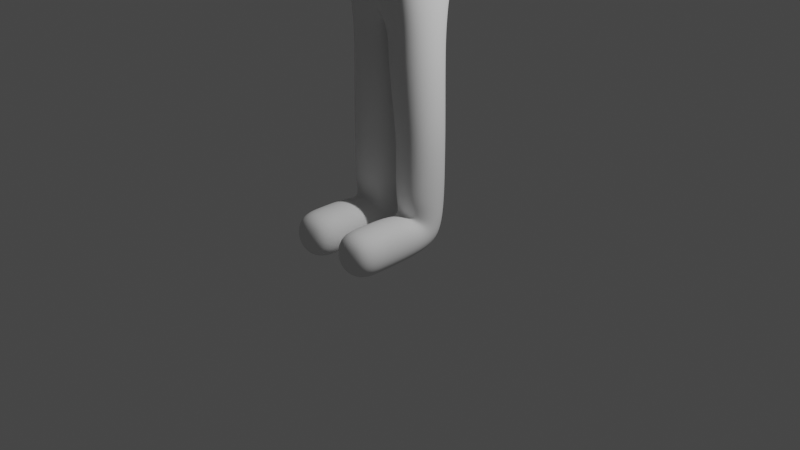 # Source: body.blend  (saved by Blender 2.82.7; exported with 4.5.12 LTS)
import bpy
from mathutils import Matrix  # noqa: F401  (used for matrix-valued properties, if any)

bpy.ops.wm.read_factory_settings(use_empty=True)
scene = bpy.context.scene
scene.name = 'Scene'

# ---- collections
col_collection = bpy.data.collections.new('Collection'); scene.collection.children.link(col_collection)

# ---- world
world_world = bpy.data.worlds.new('World'); scene.world = world_world
world_world.use_nodes = True; world_world.node_tree.nodes.clear()
_N = world_world.node_tree.nodes; _L = world_world.node_tree.links
n0 = _N.new('ShaderNodeOutputWorld'); n0.name = 'World Output'; n0.location = (300, 300)
n1 = _N.new('ShaderNodeBackground'); n1.name = 'Background'; n1.location = (10, 300)
n1.inputs[0].default_value = (0.05088, 0.05088, 0.05088, 1.0)
_L.new(n1.outputs[0], n0.inputs[0])
n0.is_active_output = True
world_world.color = (0.05088, 0.05088, 0.05088)
world_world.use_sun_shadow = False
world_world.sun_shadow_jitter_overblur = 0.0

# ---- cameras
cam_camera = bpy.data.cameras.new('Camera')
cam_camera.clip_end = 100.0
cam_camera.ortho_scale = 7.314

# ---- lights
light_light = bpy.data.lights.new('Light', 'POINT')
light_light.transmission_factor = 0.0
light_light.energy = 1000.0
light_light.shadow_soft_size = 0.1
light_light.shadow_maximum_resolution = 0.006
light_light.use_absolute_resolution = True

# ---- meshes
me_body = bpy.data.meshes.new('Body')
me_body.from_pydata([(0.3, 0.0, 0.0), (0.3, -1.0, 0.0), (0.3, 0.0, 1.0), (0.2, 0.0, 2.2), (0.0, 0.0, 4.0), (1.0, 0.0, 4.0), (2.0, 0.0, 4.0), (0.0, 0.0, 4.2), (0.0, -0.3, 4.4), (0.0, 0.0, 5.8), (2.2, 0.0, 4.0), (2.7, 0.0, 4.0), (2.6, 0.2, 4.0), (2.5, -0.2, 4.0), (-7.451e-09, 0.0, 3.0)], [(0, 1), (2, 0), (3, 2), (14, 3), (5, 4), (6, 5), (4, 7), (7, 8), (8, 9), (10, 6), (11, 10), (10, 12), (10, 13), (4, 14)], [])
_uv = me_body.uv_layers.new(name='UVMap')
_uv.uv.foreach_set('vector', [])
me_body.use_remesh_fix_poles = True
me_body.use_remesh_preserve_attributes = False
me_body.use_mirror_vertex_groups = False
me_body.update()
me_bodycopy = bpy.data.meshes.new('BodyCopy')
me_bodycopy.from_pydata([(0.05, 0.1768, -0.1768), (0.05, -0.1768, 0.1768), (0.55, -0.1768, 0.1768), (0.55, 0.1768, -0.1768), (0.05, -1.0, -0.25), (0.05, -1.0, 0.25), (0.55, -1.0, 0.25), (0.55, -1.0, -0.25), (0.05022, 0.25, 0.9896), (0.05022, -0.25, 0.9896), (0.5498, -0.25, 1.01), (0.5498, 0.25, 1.01), (-1.863e-08, 0.3039, 2.15), (-1.118e-08, -0.3039, 2.15), (0.4999, -0.3039, 2.25), (0.4999, 0.3039, 2.25), (1.0, 0.146, 3.854), (1.0, -0.146, 3.854), (1.0, -0.146, 4.146), (1.0, 0.146, 4.146), (2.0, 0.1081, 3.892), (2.0, -0.1081, 3.892), (2.0, -0.1081, 4.108), (2.0, 0.1081, 4.108), (2.7, 0.04096, 3.959), (2.7, -0.04096, 3.959), (2.7, -0.04096, 4.041), (2.7, 0.04096, 4.041), (2.587, 0.2256, 3.971), (2.613, 0.1744, 3.971), (2.613, 0.1744, 4.029), (2.587, 0.2256, 4.029), (2.52, -0.1696, 3.964), (2.48, -0.2304, 3.964), (2.48, -0.2304, 4.036), (2.52, -0.1696, 4.036), (-0.55, 0.1768, -0.1768), (-0.05, 0.1768, -0.1768), (-0.05, -0.1768, 0.1768), (-0.55, -0.1768, 0.1768), (-0.55, -1.0, -0.25), (-0.05, -1.0, -0.25), (-0.05, -1.0, 0.25), (-0.55, -1.0, 0.25), (-0.5498, 0.25, 1.01), (-0.05022, 0.25, 0.9896), (-0.05022, -0.25, 0.9896), (-0.5498, -0.25, 1.01), (-0.4999, 0.3039, 2.25), (-0.4999, -0.3039, 2.25), (-1.0, -0.146, 3.854), (-1.0, 0.146, 3.854), (-1.0, 0.146, 4.146), (-1.0, -0.146, 4.146), (-2.0, -0.1081, 3.892), (-2.0, 0.1081, 3.892), (-2.0, 0.1081, 4.108), (-2.0, -0.1081, 4.108), (0.04766, -0.04202, 4.178), (-0.04766, -0.04202, 4.178), (-0.04766, 0.04202, 4.222), (0.04766, 0.04202, 4.222), (0.7226, -0.9695, 4.128), (-0.7226, -0.9695, 4.128), (-0.7226, 0.3695, 4.672), (0.7226, 0.3695, 4.672), (0.7226, -0.7066, 5.951), (-0.7226, -0.7066, 5.951), (-0.7226, 0.7066, 5.649), (0.7226, 0.7066, 5.649), (-2.7, -0.04096, 3.959), (-2.7, 0.04096, 3.959), (-2.7, 0.04096, 4.041), (-2.7, -0.04096, 4.041), (-2.613, 0.1744, 3.971), (-2.587, 0.2256, 3.971), (-2.587, 0.2256, 4.029), (-2.613, 0.1744, 4.029), (-2.48, -0.2304, 3.964), (-2.52, -0.1696, 3.964), (-2.52, -0.1696, 4.036), (-2.48, -0.2304, 4.036), (0.05, -0.3333, -0.25), (0.05, -0.3333, 0.25), (0.55, -0.3333, 0.25), (0.55, -0.3333, -0.25), (0.05, -0.6667, -0.25), (0.05, -0.6667, 0.25), (0.55, -0.6667, 0.25), (0.55, -0.6667, -0.25), (0.05, 0.25, 0.6667), (0.05, -0.25, 0.6667), (0.55, -0.25, 0.6667), (0.55, 0.25, 0.6667), (0.05, 0.25, 0.3333), (0.05, -0.25, 0.3333), (0.55, -0.25, 0.3333), (0.55, 0.25, 0.3333), (-0.04639, 0.2841, 1.735), (-0.04639, -0.2841, 1.735), (0.5199, -0.2841, 1.783), (0.5199, 0.2841, 1.783), (0.003367, 0.2667, 1.349), (0.003367, -0.2667, 1.349), (0.5349, -0.2667, 1.393), (0.5349, 0.2667, 1.393), (0.7367, 0.2171, 3.783), (0.7367, -0.2171, 3.783), (0.7367, -0.2171, 4.217), (0.7367, 0.2171, 4.217), (1.804, 0.1155, 3.885), (1.804, -0.1155, 3.885), (1.804, -0.1155, 4.115), (1.804, 0.1155, 4.115), (1.557, 0.1249, 3.875), (1.557, -0.1249, 3.875), (1.557, -0.1249, 4.125), (1.557, 0.1249, 4.125), (1.287, 0.1351, 3.865), (1.287, -0.1351, 3.865), (1.287, -0.1351, 4.135), (1.287, 0.1351, 4.135), (2.66, 0.04635, 3.954), (2.66, -0.04635, 3.954), (2.66, -0.04635, 4.046), (2.66, 0.04635, 4.046), (2.558, 0.05998, 3.94), (2.558, -0.05998, 3.94), (2.558, -0.05998, 4.06), (2.558, 0.05998, 4.06), (2.402, 0.04844, 3.922), (2.394, -0.05765, 3.923), (2.394, -0.05765, 4.077), (2.402, 0.04844, 4.078), (2.333, 0.1503, 3.925), (2.333, 0.1503, 4.075), (2.433, 0.1798, 3.943), (2.483, 0.07822, 3.943), (2.483, 0.07822, 4.057), (2.433, 0.1798, 4.057), (2.515, 0.2041, 3.958), (2.552, 0.1293, 3.958), (2.552, 0.1293, 4.042), (2.515, 0.2041, 4.042), (2.303, -0.1573, 3.926), (2.303, -0.1573, 4.074), (2.458, -0.108, 3.947), (2.399, -0.197, 3.947), (2.399, -0.197, 4.053), (2.458, -0.108, 4.053), (0.4596, -0.4596, 3.731), (-0.4596, -0.4596, 3.731), (-0.4596, 0.4596, 3.731), (0.4596, 0.4596, 3.731), (0.5156, -0.5156, 3.384), (-0.5156, -0.5156, 3.384), (-0.5156, 0.5156, 3.384), (0.5156, 0.5156, 3.384), (-0.55, -0.3333, -0.25), (-0.05, -0.3333, -0.25), (-0.05, -0.3333, 0.25), (-0.55, -0.3333, 0.25), (-0.55, -0.6667, -0.25), (-0.05, -0.6667, -0.25), (-0.05, -0.6667, 0.25), (-0.55, -0.6667, 0.25), (-0.55, 0.25, 0.6667), (-0.05, 0.25, 0.6667), (-0.05, -0.25, 0.6667), (-0.55, -0.25, 0.6667), (-0.55, 0.25, 0.3333), (-0.05, 0.25, 0.3333), (-0.05, -0.25, 0.3333), (-0.55, -0.25, 0.3333), (-0.5199, 0.2841, 1.783), (0.04639, 0.2841, 1.735), (0.04639, -0.2841, 1.735), (-0.5199, -0.2841, 1.783), (-0.5349, 0.2667, 1.393), (-0.003367, 0.2667, 1.349), (-0.003367, -0.2667, 1.349), (-0.5349, -0.2667, 1.393), (-0.7367, -0.2171, 3.783), (-0.7367, 0.2171, 3.783), (-0.7367, 0.2171, 4.217), (-0.7367, -0.2171, 4.217), (-1.804, -0.1155, 3.885), (-1.804, 0.1155, 3.885), (-1.804, 0.1155, 4.115), (-1.804, -0.1155, 4.115), (-1.557, -0.1249, 3.875), (-1.557, 0.1249, 3.875), (-1.557, 0.1249, 4.125), (-1.557, -0.1249, 4.125), (-1.287, -0.1351, 3.865), (-1.287, 0.1351, 3.865), (-1.287, 0.1351, 4.135), (-1.287, -0.1351, 4.135), (-2.66, -0.04635, 3.954), (-2.66, 0.04635, 3.954), (-2.66, 0.04635, 4.046), (-2.66, -0.04635, 4.046), (-2.558, -0.05998, 3.94), (-2.558, 0.05998, 3.94), (-2.558, 0.05998, 4.06), (-2.558, -0.05998, 4.06), (-2.394, -0.05765, 3.923), (-2.402, 0.04844, 3.922), (-2.402, 0.04844, 4.078), (-2.394, -0.05765, 4.077), (-2.333, 0.1503, 3.925), (-2.333, 0.1503, 4.075), (-2.483, 0.07822, 3.943), (-2.433, 0.1798, 3.943), (-2.433, 0.1798, 4.057), (-2.483, 0.07822, 4.057), (-2.552, 0.1293, 3.958), (-2.515, 0.2041, 3.958), (-2.515, 0.2041, 4.042), (-2.552, 0.1293, 4.042), (-2.303, -0.1573, 3.926), (-2.303, -0.1573, 4.074), (-2.399, -0.197, 3.947), (-2.458, -0.108, 3.947), (-2.458, -0.108, 4.053), (-2.399, -0.197, 4.053), (-0.04766, -0.04202, 4.178), (-0.04766, 0.04202, 4.222), (0.04766, 0.04202, 4.222)], [], [(130, 20, 134), (97, 94, 90, 93), (23, 133, 135), (109, 106, 153), (96, 97, 93, 92), (95, 96, 92, 91), (94, 95, 91, 90), (93, 90, 8, 11), (92, 93, 11, 10), (91, 92, 10, 9), (90, 91, 9, 8), (7, 4, 86, 89), (6, 7, 89, 88), (144, 21, 131), (5, 6, 88, 87), (145, 132, 22), (107, 108, 150), (4, 5, 87, 86), (89, 86, 82, 85), (88, 89, 85, 84), (87, 88, 84, 83), (185, 182, 151), (86, 87, 83, 82), (61, 108, 109), (48, 49, 155, 156), (85, 82, 0, 3), (84, 85, 3, 2), (185, 60, 184), (83, 84, 2, 1), (82, 83, 1, 0), (81, 80, 79, 78), (77, 76, 75, 74), (73, 72, 71, 70), (69, 68, 67, 66), (15, 12, 157), (183, 184, 152), (13, 14, 154), (40, 41, 42, 43), (35, 34, 33, 32), (154, 14, 15, 157), (31, 30, 29, 28), (60, 227, 228, 61), (61, 228, 58, 108), (220, 206, 54), (55, 207, 210), (221, 57, 209), (48, 156, 12), (108, 58, 226, 185), (12, 156, 157), (208, 56, 211), (184, 60, 61, 109), (27, 26, 25, 24), (155, 13, 154), (185, 226, 227, 60), (152, 184, 109, 153), (49, 13, 155), (7, 6, 5, 4), (108, 185, 151, 150), (106, 107, 150, 153), (151, 182, 183, 152), (23, 22, 132, 133), (55, 54, 206, 207), (57, 56, 208, 209), (131, 21, 20, 130), (134, 20, 23, 135), (56, 55, 210, 211), (21, 144, 145, 22), (221, 220, 54, 57), (0, 1, 95, 94), (1, 2, 96, 95), (2, 3, 97, 96), (3, 0, 94, 97), (98, 99, 13, 12), (99, 100, 14, 13), (100, 101, 15, 14), (101, 98, 12, 15), (102, 103, 99, 98), (103, 104, 100, 99), (104, 105, 101, 100), (105, 102, 98, 101), (8, 9, 103, 102), (9, 10, 104, 103), (10, 11, 105, 104), (11, 8, 102, 105), (16, 17, 107, 106), (17, 18, 108, 107), (18, 19, 109, 108), (19, 16, 106, 109), (20, 21, 111, 110), (21, 22, 112, 111), (22, 23, 113, 112), (23, 20, 110, 113), (110, 111, 115, 114), (111, 112, 116, 115), (112, 113, 117, 116), (113, 110, 114, 117), (114, 115, 119, 118), (115, 116, 120, 119), (116, 117, 121, 120), (117, 114, 118, 121), (118, 119, 17, 16), (119, 120, 18, 17), (120, 121, 19, 18), (121, 118, 16, 19), (62, 63, 226, 58), (63, 64, 227, 226), (64, 65, 228, 227), (65, 62, 58, 228), (66, 67, 63, 62), (67, 68, 64, 63), (68, 69, 65, 64), (69, 66, 62, 65), (24, 25, 123, 122), (25, 26, 124, 123), (26, 27, 125, 124), (27, 24, 122, 125), (122, 123, 127, 126), (123, 124, 128, 127), (124, 125, 129, 128), (125, 122, 126, 129), (126, 127, 131, 130), (127, 128, 132, 131), (128, 129, 133, 132), (129, 126, 130, 133), (136, 137, 130, 134), (137, 138, 133, 130), (138, 139, 135, 133), (139, 136, 134, 135), (140, 141, 137, 136), (141, 142, 138, 137), (142, 143, 139, 138), (143, 140, 136, 139), (28, 29, 141, 140), (29, 30, 142, 141), (30, 31, 143, 142), (31, 28, 140, 143), (146, 147, 144, 131), (147, 148, 145, 144), (148, 149, 132, 145), (149, 146, 131, 132), (32, 33, 147, 146), (33, 34, 148, 147), (34, 35, 149, 148), (35, 32, 146, 149), (150, 151, 155, 154), (151, 152, 156, 155), (152, 153, 157, 156), (153, 150, 154, 157), (36, 37, 159, 158), (37, 38, 160, 159), (38, 39, 161, 160), (39, 36, 158, 161), (158, 159, 163, 162), (159, 160, 164, 163), (160, 161, 165, 164), (161, 158, 162, 165), (162, 163, 41, 40), (163, 164, 42, 41), (164, 165, 43, 42), (165, 162, 40, 43), (44, 45, 167, 166), (45, 46, 168, 167), (46, 47, 169, 168), (47, 44, 166, 169), (166, 167, 171, 170), (167, 168, 172, 171), (168, 169, 173, 172), (169, 166, 170, 173), (170, 171, 37, 36), (171, 172, 38, 37), (172, 173, 39, 38), (173, 170, 36, 39), (48, 12, 175, 174), (12, 13, 176, 175), (13, 49, 177, 176), (49, 48, 174, 177), (174, 175, 179, 178), (175, 176, 180, 179), (176, 177, 181, 180), (177, 174, 178, 181), (178, 179, 45, 44), (179, 180, 46, 45), (180, 181, 47, 46), (181, 178, 44, 47), (50, 51, 183, 182), (51, 52, 184, 183), (52, 53, 185, 184), (53, 50, 182, 185), (54, 55, 187, 186), (55, 56, 188, 187), (56, 57, 189, 188), (57, 54, 186, 189), (186, 187, 191, 190), (187, 188, 192, 191), (188, 189, 193, 192), (189, 186, 190, 193), (190, 191, 195, 194), (191, 192, 196, 195), (192, 193, 197, 196), (193, 190, 194, 197), (194, 195, 51, 50), (195, 196, 52, 51), (196, 197, 53, 52), (197, 194, 50, 53), (70, 71, 199, 198), (71, 72, 200, 199), (72, 73, 201, 200), (73, 70, 198, 201), (198, 199, 203, 202), (199, 200, 204, 203), (200, 201, 205, 204), (201, 198, 202, 205), (202, 203, 207, 206), (203, 204, 208, 207), (204, 205, 209, 208), (205, 202, 206, 209), (212, 213, 210, 207), (213, 214, 211, 210), (214, 215, 208, 211), (215, 212, 207, 208), (216, 217, 213, 212), (217, 218, 214, 213), (218, 219, 215, 214), (219, 216, 212, 215), (74, 75, 217, 216), (75, 76, 218, 217), (76, 77, 219, 218), (77, 74, 216, 219), (222, 223, 206, 220), (223, 224, 209, 206), (224, 225, 221, 209), (225, 222, 220, 221), (78, 79, 223, 222), (79, 80, 224, 223), (80, 81, 225, 224), (81, 78, 222, 225)])
me_bodycopy.polygons.foreach_set('use_smooth', [True] * 236)
me_bodycopy.use_remesh_fix_poles = True
me_bodycopy.use_remesh_preserve_attributes = False
me_bodycopy.use_mirror_vertex_groups = False
me_bodycopy.update()
arm_armature = bpy.data.armatures.new('Armature')  # bones are not reproduced
arm_armaturecopy = bpy.data.armatures.new('ArmatureCopy')  # bones are not reproduced

# ---- objects
ob_light = bpy.data.objects.new('Light', light_light)
ob_camera = bpy.data.objects.new('Camera', cam_camera)
ob_body = bpy.data.objects.new('Body', me_body)
ob_armature = bpy.data.objects.new('Armature', arm_armature)
ob_bodycopy = bpy.data.objects.new('BodyCopy', me_bodycopy)
ob_armaturecopy = bpy.data.objects.new('ArmatureCopy', arm_armaturecopy)

# ---- transforms, parenting, visibility, modifiers, constraints
ob_light.location = (4.076, 1.005, 5.904)
ob_light.rotation_euler = (0.6503, 0.05522, 1.866)
ob_light.lock_rotations_4d = False
ob_light.empty_display_type = 'ARROWS'
ob_light.color = (0.0, 0.0, 0.0, 0.0)
ob_light.lineart.crease_threshold = 0.0
ob_camera.location = (7.359, -6.926, 4.958)
ob_camera.rotation_euler = (1.109, 0.0, 0.8149)
ob_camera.lock_rotations_4d = False
ob_camera.empty_display_type = 'ARROWS'
ob_camera.color = (0.0, 0.0, 0.0, 0.0)
ob_camera.display_type = 'WIRE'
ob_camera.lineart.crease_threshold = 0.0
ob_body.location = (-10.0, 0.0, 0.0)
ob_body.lineart.crease_threshold = 0.0
_m = ob_body.modifiers.new('Mirror', 'MIRROR')
_m = ob_body.modifiers.new('Skin', 'SKIN')
_m.use_smooth_shade = True
_m = ob_body.modifiers.new('Subdivision', 'SUBSURF')
_m.uv_smooth = 'PRESERVE_CORNERS'
_m.render_levels = 1
_m.show_only_control_edges = False
ob_armature.location = (-10.0, 0.0, 2.3)
ob_armature.lineart.crease_threshold = 0.0
ob_bodycopy.parent = ob_armaturecopy
ob_bodycopy.matrix_parent_inverse = Matrix(((1.0, -0.0, 0.0, -0.0), (-0.0, 1.0, -0.0, 0.0), (0.0, -0.0, 1.0, -2.3), (-0.0, 0.0, -0.0, 1.0)))
ob_bodycopy.location = (0.0, 0.0, 0.0)
ob_bodycopy.lineart.crease_threshold = 0.0
_vg = ob_bodycopy.vertex_groups.new(name='Bone')
for _i, _w in zip([14, 15, 48, 49, 59, 150, 151, 152, 153, 154, 155, 156, 157], [0.06917, 0.06317, 0.06339, 0.0668, 0.08333, 0.09664, 0.09131, 0.0932, 0.1099, 0.8127, 0.8153, 0.8123, 0.8116]): _vg.add([_i], _w, 'REPLACE')
_vg = ob_bodycopy.vertex_groups.new(name='ArmUpperLeft')
for _i, _w in zip([16, 17, 18, 19, 58, 59, 60, 61, 62, 106, 107, 108, 109, 114, 115, 116, 117, 118, 119, 120, 121, 150, 151, 152, 153, 154, 157, 226, 227, 228], [0.9963, 0.9966, 0.9937, 0.9964, 0.2674, 0.08333, 0.1026, 0.6188, 0.05081, 0.982, 0.9702, 0.8619, 0.9711, 0.04057, 0.04057, 0.04056, 0.04057, 0.9549, 0.9549, 0.9548, 0.9549, 0.8179, 0.04415, 0.05341, 0.8057, 0.0961, 0.09586, 0.07331, 0.01532, 0.1067]): _vg.add([_i], _w, 'REPLACE')
_vg = ob_bodycopy.vertex_groups.new(name='ArmLowerLeft')
for _i, _w in zip([20, 21, 22, 23, 24, 25, 26, 27, 28, 29, 30, 31, 32, 33, 34, 35, 59, 110, 111, 112, 113, 114, 115, 116, 117, 118, 119, 120, 121, 122, 123, 124, 125, 126, 127, 128, 129, 130, 131, 132, 133, 134, 135, 136, 137, 138, 139, 140, 141, 142, 143, 144, 145, 146, 147, 148, 149], [0.9999, 0.9999, 0.9999, 0.9999, 1.0, 1.0, 1.0, 1.0, 1.0, 1.0, 1.0, 1.0, 1.0, 1.0, 1.0, 1.0, 0.08333, 0.9979, 0.9979, 0.9979, 0.9979, 0.9547, 0.9547, 0.9547, 0.9547, 0.04008, 0.04007, 0.04004, 0.04005, 1.0, 1.0, 1.0, 1.0, 1.0, 1.0, 1.0, 1.0, 1.0, 1.0, 1.0, 1.0, 1.0, 1.0, 1.0, 1.0, 1.0, 1.0, 1.0, 1.0, 1.0, 1.0, 1.0, 1.0, 1.0, 1.0, 1.0, 1.0]): _vg.add([_i], _w, 'REPLACE')
_vg = ob_bodycopy.vertex_groups.new(name='ArmUpperRight')
for _i, _w in zip([50, 51, 52, 53, 58, 59, 60, 61, 63, 150, 151, 152, 153, 155, 156, 182, 183, 184, 185, 190, 191, 192, 193, 194, 195, 196, 197, 226, 227], [0.9952, 0.9965, 0.995, 0.9928, 0.06441, 0.08333, 0.2166, 0.01453, 0.04466, 0.05178, 0.8254, 0.8322, 0.06573, 0.09528, 0.0976, 0.9702, 0.9782, 0.9174, 0.8239, 0.04056, 0.04057, 0.04056, 0.04056, 0.9548, 0.9549, 0.9548, 0.9547, 0.2387, 0.04136]): _vg.add([_i], _w, 'REPLACE')
_vg = ob_bodycopy.vertex_groups.new(name='ArmLowerRight')
for _i, _w in zip([54, 55, 56, 57, 59, 70, 71, 72, 73, 74, 75, 76, 77, 78, 79, 80, 81, 186, 187, 188, 189, 190, 191, 192, 193, 194, 195, 196, 197, 198, 199, 200, 201, 202, 203, 204, 205, 206, 207, 208, 209, 210, 211, 212, 213, 214, 215, 216, 217, 218, 219, 220, 221, 222, 223, 224, 225], [0.9999, 0.9999, 0.9999, 0.9999, 0.08333, 1.0, 1.0, 1.0, 1.0, 1.0, 1.0, 1.0, 1.0, 1.0, 1.0, 1.0, 1.0, 0.9979, 0.9979, 0.9979, 0.9979, 0.9547, 0.9547, 0.9547, 0.9547, 0.04008, 0.04007, 0.04004, 0.04005, 1.0, 1.0, 1.0, 1.0, 1.0, 1.0, 1.0, 1.0, 1.0, 1.0, 1.0, 1.0, 1.0, 1.0, 1.0, 1.0, 1.0, 1.0, 1.0, 1.0, 1.0, 1.0, 1.0, 1.0, 1.0, 1.0, 1.0, 1.0]): _vg.add([_i], _w, 'REPLACE')
_vg = ob_bodycopy.vertex_groups.new(name='Head')
for _i, _w in zip([58, 59, 60, 61, 62, 63, 64, 65, 66, 67, 68, 69, 108, 109, 151, 184, 185, 226, 227, 228], [0.6658, 0.08333, 0.6788, 0.3472, 0.9316, 0.9321, 0.9875, 0.9786, 0.9909, 0.9918, 0.9968, 0.9972, 0.2048, 0.04202, 0.006295, 0.09695, 0.2507, 0.6854, 0.9212, 0.8811]): _vg.add([_i], _w, 'REPLACE')
_vg = ob_bodycopy.vertex_groups.new(name='LegUpperLeft')
for _i, _w in zip([12, 13, 14, 15, 48, 49, 59, 98, 99, 100, 101, 102, 103, 104, 105, 154, 157, 176], [0.1024, 0.8735, 0.8676, 0.7778, 0.0335, 0.151, 0.08333, 0.9003, 0.9312, 0.898, 0.8845, 0.09101, 0.09402, 0.07035, 0.06945, 0.06269, 0.04802, 0.0344]): _vg.add([_i], _w, 'REPLACE')
_vg = ob_bodycopy.vertex_groups.new(name='LegLowerLeft')
for _i, _w in zip([0, 1, 2, 3, 8, 9, 10, 11, 59, 82, 83, 84, 85, 90, 91, 92, 93, 94, 95, 96, 97, 98, 99, 100, 101, 102, 103, 104, 105], [0.5082, 0.7356, 0.2645, 0.4918, 0.9906, 0.9904, 0.9926, 0.993, 0.08333, 0.05839, 0.1235, 0.0506, 0.03195, 0.9949, 0.9932, 0.9874, 0.9932, 0.959, 0.9494, 0.8768, 0.9417, 0.05612, 0.05872, 0.08955, 0.08937, 0.905, 0.9046, 0.9285, 0.9284]): _vg.add([_i], _w, 'REPLACE')
_vg = ob_bodycopy.vertex_groups.new(name='FootLeft')
for _i, _w in zip([0, 1, 2, 3, 4, 5, 6, 7, 59, 82, 83, 84, 85, 86, 87, 88, 89, 94, 95, 96, 97], [0.4918, 0.2644, 0.7355, 0.5082, 0.9984, 0.9974, 0.9985, 0.9988, 0.08333, 0.9416, 0.8765, 0.9494, 0.959, 0.9928, 0.9859, 0.9931, 0.9952, 0.03189, 0.0505, 0.1231, 0.05824]): _vg.add([_i], _w, 'REPLACE')
_vg = ob_bodycopy.vertex_groups.new(name='LegUpperRight')
for _i, _w in zip([12, 13, 14, 15, 48, 49, 59, 98, 155, 156, 174, 175, 176, 177, 178, 179, 180, 181], [0.8736, 0.1017, 0.03826, 0.1418, 0.8774, 0.7641, 0.08333, 0.03432, 0.0435, 0.06291, 0.8986, 0.9312, 0.9002, 0.8837, 0.07038, 0.09402, 0.091, 0.0694]): _vg.add([_i], _w, 'REPLACE')
_vg = ob_bodycopy.vertex_groups.new(name='LegLowerRight')
for _i, _w in zip([36, 37, 38, 39, 44, 45, 46, 47, 59, 158, 159, 160, 161, 166, 167, 168, 169, 170, 171, 172, 173, 174, 175, 176, 177, 178, 179, 180, 181], [0.5082, 0.4918, 0.2644, 0.7356, 0.9932, 0.9904, 0.99, 0.9931, 0.08333, 0.05839, 0.03195, 0.05059, 0.1235, 0.9953, 0.9929, 0.9869, 0.9935, 0.9591, 0.9416, 0.8764, 0.9495, 0.08951, 0.05871, 0.05612, 0.08939, 0.9286, 0.9046, 0.9049, 0.9284]): _vg.add([_i], _w, 'REPLACE')
_vg = ob_bodycopy.vertex_groups.new(name='FootRight')
for _i, _w in zip([36, 37, 38, 39, 40, 41, 42, 43, 59, 158, 159, 160, 161, 162, 163, 164, 165, 170, 171, 172, 173], [0.4918, 0.5082, 0.7356, 0.2644, 0.9984, 0.9988, 0.9985, 0.9975, 0.08333, 0.9416, 0.959, 0.9494, 0.8765, 0.9928, 0.9952, 0.9931, 0.9859, 0.03174, 0.05831, 0.1235, 0.05042]): _vg.add([_i], _w, 'REPLACE')
_m = ob_bodycopy.modifiers.new('Subdivision', 'SUBSURF')
_m.uv_smooth = 'PRESERVE_CORNERS'
_m.levels = 3
_m.render_levels = 3
_m.show_only_control_edges = False
_m = ob_bodycopy.modifiers.new('Armature', 'ARMATURE')
_m.object = ob_armaturecopy
ob_armaturecopy.location = (0.0, 0.0, 2.3)
ob_armaturecopy.lineart.crease_threshold = 0.0

# ---- collection membership
col_collection.objects.link(ob_light)
col_collection.objects.link(ob_camera)
col_collection.objects.link(ob_body)
col_collection.objects.link(ob_armature)
col_collection.objects.link(ob_bodycopy)
col_collection.objects.link(ob_armaturecopy)

# ---- scene / render settings (as saved in the file)
scene.camera = ob_camera
scene.frame_start = 1; scene.frame_end = 250; scene.frame_set(1)
scene.render.engine = 'BLENDER_EEVEE_NEXT'
scene.cycles.use_denoising = False
scene.cycles.samples = 128
scene.cycles.sampling_pattern = 'TABULATED_SOBOL'
scene.cycles.use_adaptive_sampling = False
scene.cycles.use_light_tree = False
scene.view_settings.view_transform = 'Filmic'
bpy.context.view_layer.update()
